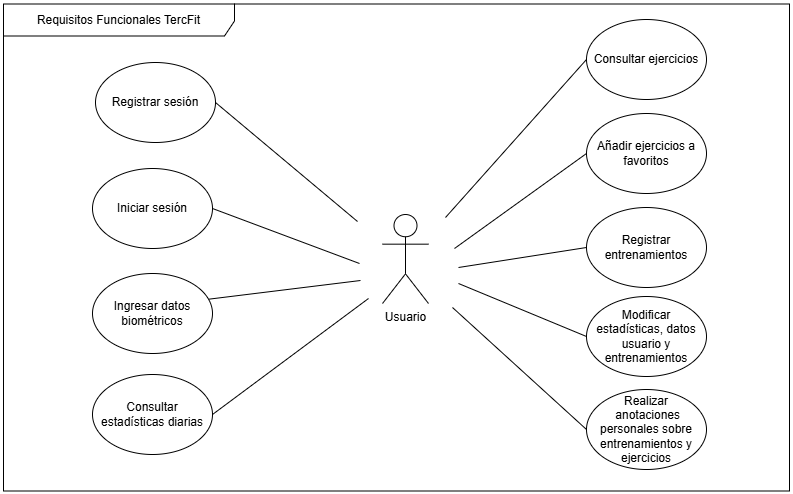

The diagram above was exported from draw.io. Its source (the exported page's mxGraphModel, read from the mxfile embedded in the PNG):
<mxGraphModel dx="1061" dy="1089" grid="0" gridSize="10" guides="1" tooltips="1" connect="1" arrows="1" fold="1" page="0" pageScale="1" pageWidth="1654" pageHeight="2336" math="0" shadow="0" extFonts="Permanent Marker^https://fonts.googleapis.com/css?family=Permanent+Marker">
  <root>
    <mxCell id="0" />
    <mxCell id="1" parent="0" />
    <mxCell id="Nn2CXRMDCzKFkxeEqTie-1" value="Usuario&lt;div&gt;&lt;br&gt;&lt;/div&gt;" style="shape=umlActor;verticalLabelPosition=bottom;verticalAlign=top;html=1;outlineConnect=0;" parent="1" vertex="1">
      <mxGeometry x="930" y="-39" width="46" height="89" as="geometry" />
    </mxCell>
    <mxCell id="Nn2CXRMDCzKFkxeEqTie-3" value="" style="endArrow=none;html=1;rounded=0;entryX=0;entryY=0.5;entryDx=0;entryDy=0;" parent="1" target="Nn2CXRMDCzKFkxeEqTie-4" edge="1">
      <mxGeometry width="50" height="50" relative="1" as="geometry">
        <mxPoint x="908" y="27" as="sourcePoint" />
        <mxPoint x="1151" y="-137" as="targetPoint" />
      </mxGeometry>
    </mxCell>
    <mxCell id="Nn2CXRMDCzKFkxeEqTie-4" value="Ingresar datos biométricos" style="ellipse;whiteSpace=wrap;html=1;" parent="1" vertex="1">
      <mxGeometry x="640" y="20" width="120" height="80" as="geometry" />
    </mxCell>
    <mxCell id="l7gPNJvCsCgmaWIAHhdF-1" value="Consultar ejercicios" style="ellipse;whiteSpace=wrap;html=1;" parent="1" vertex="1">
      <mxGeometry x="1134" y="-234" width="120" height="80" as="geometry" />
    </mxCell>
    <mxCell id="l7gPNJvCsCgmaWIAHhdF-2" value="Añadir ejercicios a favoritos" style="ellipse;whiteSpace=wrap;html=1;" parent="1" vertex="1">
      <mxGeometry x="1134" y="-140" width="120" height="80" as="geometry" />
    </mxCell>
    <mxCell id="l7gPNJvCsCgmaWIAHhdF-3" value="Registrar entrenamientos" style="ellipse;whiteSpace=wrap;html=1;" parent="1" vertex="1">
      <mxGeometry x="1134" y="-46" width="120" height="80" as="geometry" />
    </mxCell>
    <mxCell id="l7gPNJvCsCgmaWIAHhdF-4" value="" style="endArrow=none;html=1;rounded=0;entryX=0;entryY=0.5;entryDx=0;entryDy=0;" parent="1" target="l7gPNJvCsCgmaWIAHhdF-1" edge="1">
      <mxGeometry width="50" height="50" relative="1" as="geometry">
        <mxPoint x="993" y="-36" as="sourcePoint" />
        <mxPoint x="1149" y="-54" as="targetPoint" />
      </mxGeometry>
    </mxCell>
    <mxCell id="l7gPNJvCsCgmaWIAHhdF-5" value="" style="endArrow=none;html=1;rounded=0;entryX=0;entryY=0.5;entryDx=0;entryDy=0;" parent="1" target="l7gPNJvCsCgmaWIAHhdF-2" edge="1">
      <mxGeometry width="50" height="50" relative="1" as="geometry">
        <mxPoint x="1002" y="-5" as="sourcePoint" />
        <mxPoint x="1452" y="31" as="targetPoint" />
      </mxGeometry>
    </mxCell>
    <mxCell id="l7gPNJvCsCgmaWIAHhdF-7" value="" style="endArrow=none;html=1;rounded=0;entryX=0;entryY=0.5;entryDx=0;entryDy=0;" parent="1" target="l7gPNJvCsCgmaWIAHhdF-3" edge="1">
      <mxGeometry width="50" height="50" relative="1" as="geometry">
        <mxPoint x="1006" y="14" as="sourcePoint" />
        <mxPoint x="1162" y="136" as="targetPoint" />
      </mxGeometry>
    </mxCell>
    <mxCell id="l7gPNJvCsCgmaWIAHhdF-9" value="Registrar sesión" style="ellipse;whiteSpace=wrap;html=1;" parent="1" vertex="1">
      <mxGeometry x="643" y="-191" width="120" height="80" as="geometry" />
    </mxCell>
    <mxCell id="l7gPNJvCsCgmaWIAHhdF-10" value="Iniciar sesión" style="ellipse;whiteSpace=wrap;html=1;" parent="1" vertex="1">
      <mxGeometry x="640" y="-85" width="120" height="80" as="geometry" />
    </mxCell>
    <mxCell id="l7gPNJvCsCgmaWIAHhdF-11" value="Consultar estadísticas diarias" style="ellipse;whiteSpace=wrap;html=1;" parent="1" vertex="1">
      <mxGeometry x="640" y="121" width="120" height="80" as="geometry" />
    </mxCell>
    <mxCell id="l7gPNJvCsCgmaWIAHhdF-12" value="" style="endArrow=none;html=1;rounded=0;entryX=1;entryY=0.5;entryDx=0;entryDy=0;" parent="1" target="l7gPNJvCsCgmaWIAHhdF-9" edge="1">
      <mxGeometry width="50" height="50" relative="1" as="geometry">
        <mxPoint x="905" y="-32" as="sourcePoint" />
        <mxPoint x="998" y="-126" as="targetPoint" />
      </mxGeometry>
    </mxCell>
    <mxCell id="l7gPNJvCsCgmaWIAHhdF-13" value="" style="endArrow=none;html=1;rounded=0;entryX=1;entryY=0.5;entryDx=0;entryDy=0;" parent="1" target="l7gPNJvCsCgmaWIAHhdF-10" edge="1">
      <mxGeometry width="50" height="50" relative="1" as="geometry">
        <mxPoint x="907" y="10" as="sourcePoint" />
        <mxPoint x="763" y="-19" as="targetPoint" />
      </mxGeometry>
    </mxCell>
    <mxCell id="l7gPNJvCsCgmaWIAHhdF-14" value="" style="endArrow=none;html=1;rounded=0;entryX=1;entryY=0.5;entryDx=0;entryDy=0;" parent="1" target="l7gPNJvCsCgmaWIAHhdF-11" edge="1">
      <mxGeometry width="50" height="50" relative="1" as="geometry">
        <mxPoint x="916" y="45" as="sourcePoint" />
        <mxPoint x="763" y="86" as="targetPoint" />
      </mxGeometry>
    </mxCell>
    <mxCell id="l7gPNJvCsCgmaWIAHhdF-18" value="Requisitos Funcionales TercFit" style="shape=umlFrame;whiteSpace=wrap;html=1;pointerEvents=0;width=231;height=32;" parent="1" vertex="1">
      <mxGeometry x="551" y="-249.5" width="786" height="487" as="geometry" />
    </mxCell>
    <mxCell id="l7gPNJvCsCgmaWIAHhdF-20" value="Modificar estadísticas, datos usuario y entrenamientos" style="ellipse;whiteSpace=wrap;html=1;" parent="1" vertex="1">
      <mxGeometry x="1134" y="43" width="120" height="80" as="geometry" />
    </mxCell>
    <mxCell id="l7gPNJvCsCgmaWIAHhdF-21" value="Realizar&lt;div&gt;&amp;nbsp;anotaciones personales sobre entrenamientos y ejercicios&lt;/div&gt;" style="ellipse;whiteSpace=wrap;html=1;" parent="1" vertex="1">
      <mxGeometry x="1134" y="136" width="120" height="80" as="geometry" />
    </mxCell>
    <mxCell id="l7gPNJvCsCgmaWIAHhdF-22" value="" style="endArrow=none;html=1;rounded=0;entryX=0;entryY=0.5;entryDx=0;entryDy=0;" parent="1" target="l7gPNJvCsCgmaWIAHhdF-20" edge="1">
      <mxGeometry width="50" height="50" relative="1" as="geometry">
        <mxPoint x="1006" y="30" as="sourcePoint" />
        <mxPoint x="1144" y="4" as="targetPoint" />
      </mxGeometry>
    </mxCell>
    <mxCell id="l7gPNJvCsCgmaWIAHhdF-23" value="" style="endArrow=none;html=1;rounded=0;entryX=0;entryY=0.5;entryDx=0;entryDy=0;" parent="1" target="l7gPNJvCsCgmaWIAHhdF-21" edge="1">
      <mxGeometry width="50" height="50" relative="1" as="geometry">
        <mxPoint x="1000" y="54" as="sourcePoint" />
        <mxPoint x="1125" y="108" as="targetPoint" />
      </mxGeometry>
    </mxCell>
  </root>
</mxGraphModel>